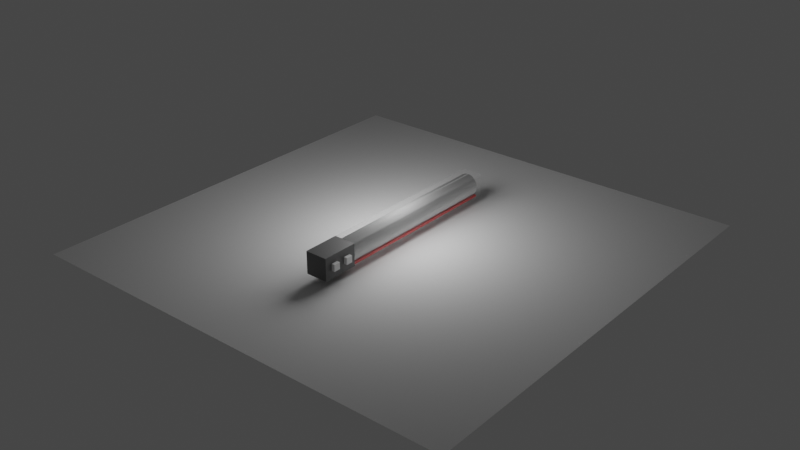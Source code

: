 # Source: ALT.blend  (saved by Blender 3.3.6; exported with 4.5.12 LTS)
import bpy
from mathutils import Matrix  # noqa: F401  (used for matrix-valued properties, if any)

bpy.ops.wm.read_factory_settings(use_empty=True)
scene = bpy.context.scene
scene.name = 'Scene'

# ---- collections
col_collection = bpy.data.collections.new('Collection'); scene.collection.children.link(col_collection)

# ---- materials (node trees are filled in below, after node groups)
mat_transparent = bpy.data.materials.new('Transparent')
mat_transparent.use_transparent_shadow = False
mat_material = bpy.data.materials.new('Material')
mat_material.alpha_threshold = 0.0
mat_material.use_transparent_shadow = False
mat_material.roughness = 0.5
mat_material.line_color = (0.0, 0.0, 0.0, 1.0)
mat_btn = bpy.data.materials.new('btn')
mat_btn.use_transparent_shadow = False
mat_led = bpy.data.materials.new('LED')
mat_led.use_transparent_shadow = False
mat_led_strip = bpy.data.materials.new('LED_Strip')
mat_led_strip.use_transparent_shadow = False
mat_led_strip.diffuse_color = (0.8, 0.2037, 0.1935, 1.0)

# ---- material node trees
mat_transparent.use_nodes = True; mat_transparent.node_tree.nodes.clear()
_N = mat_transparent.node_tree.nodes; _L = mat_transparent.node_tree.links
n0 = _N.new('ShaderNodeBsdfPrincipled'); n0.name = 'Principled BSDF'; n0.location = (10, 300)
n0.distribution = 'GGX'
n0.subsurface_method = 'RANDOM_WALK_SKIN'
n0.inputs[3].default_value = 1.45
n0.inputs[4].default_value = 0.1071
n0.inputs[27].default_value = (0.0, 0.0, 0.0, 1.0)
n0.inputs[28].default_value = 1.0
n1 = _N.new('ShaderNodeOutputMaterial'); n1.name = 'Material Output'; n1.location = (300, 300)
_L.new(n0.outputs[0], n1.inputs[0])
n1.is_active_output = True
mat_material.use_nodes = True; mat_material.node_tree.nodes.clear()
_N = mat_material.node_tree.nodes; _L = mat_material.node_tree.links
n0 = _N.new('ShaderNodeOutputMaterial'); n0.name = 'Material Output'; n0.location = (300, 300)
n1 = _N.new('ShaderNodeBsdfPrincipled'); n1.name = 'Principled BSDF'; n1.location = (10, 300)
n1.distribution = 'GGX'
n1.subsurface_method = 'RANDOM_WALK_SKIN'
n1.inputs[0].default_value = (0.1065, 0.1065, 0.1065, 1.0)
n1.inputs[3].default_value = 1.45
n1.inputs[27].default_value = (0.0, 0.0, 0.0, 1.0)
n1.inputs[28].default_value = 1.0
_L.new(n1.outputs[0], n0.inputs[0])
n0.is_active_output = True
mat_btn.use_nodes = True; mat_btn.node_tree.nodes.clear()
_N = mat_btn.node_tree.nodes; _L = mat_btn.node_tree.links
n0 = _N.new('ShaderNodeBsdfPrincipled'); n0.name = 'Principled BSDF'; n0.location = (10, 300)
n0.distribution = 'GGX'
n0.subsurface_method = 'RANDOM_WALK_SKIN'
n0.inputs[3].default_value = 1.45
n0.inputs[27].default_value = (0.0, 0.0, 0.0, 1.0)
n0.inputs[28].default_value = 1.0
n1 = _N.new('ShaderNodeOutputMaterial'); n1.name = 'Material Output'; n1.location = (300, 300)
_L.new(n0.outputs[0], n1.inputs[0])
n1.is_active_output = True
mat_led.use_nodes = True; mat_led.node_tree.nodes.clear()
_N = mat_led.node_tree.nodes; _L = mat_led.node_tree.links
n0 = _N.new('ShaderNodeBsdfPrincipled'); n0.name = 'Principled BSDF'; n0.location = (10, 300)
n0.distribution = 'GGX'
n0.subsurface_method = 'RANDOM_WALK_SKIN'
n0.inputs[3].default_value = 1.45
n0.inputs[27].default_value = (0.0, 0.0, 0.0, 1.0)
n0.inputs[28].default_value = 1.0
n1 = _N.new('ShaderNodeOutputMaterial'); n1.name = 'Material Output'; n1.location = (300, 300)
_L.new(n0.outputs[0], n1.inputs[0])
n1.is_active_output = True
mat_led_strip.use_nodes = True; mat_led_strip.node_tree.nodes.clear()
_N = mat_led_strip.node_tree.nodes; _L = mat_led_strip.node_tree.links
n0 = _N.new('ShaderNodeBsdfPrincipled'); n0.name = 'Principled BSDF'; n0.location = (10, 300)
n0.distribution = 'GGX'
n0.subsurface_method = 'RANDOM_WALK_SKIN'
n0.inputs[0].default_value = (0.8, 0.007711, 0.006263, 1.0)
n0.inputs[3].default_value = 1.45
n0.inputs[27].default_value = (0.0, 0.0, 0.0, 1.0)
n0.inputs[28].default_value = 1.0
n1 = _N.new('ShaderNodeOutputMaterial'); n1.name = 'Material Output'; n1.location = (300, 300)
_L.new(n0.outputs[0], n1.inputs[0])
n1.is_active_output = True

# ---- world
world_world = bpy.data.worlds.new('World'); scene.world = world_world
world_world.use_nodes = True; world_world.node_tree.nodes.clear()
_N = world_world.node_tree.nodes; _L = world_world.node_tree.links
n0 = _N.new('ShaderNodeOutputWorld'); n0.name = 'World Output'; n0.location = (300, 300)
n1 = _N.new('ShaderNodeBackground'); n1.name = 'Background'; n1.location = (10, 300)
n1.inputs[0].default_value = (0.05088, 0.05088, 0.05088, 1.0)
_L.new(n1.outputs[0], n0.inputs[0])
n0.is_active_output = True
world_world.color = (0.05088, 0.05088, 0.05088)
world_world.use_sun_shadow = False
world_world.sun_shadow_jitter_overblur = 0.0

# ---- lights
light_point = bpy.data.lights.new('Point', 'POINT')
light_point.transmission_factor = 0.0
light_point.shadow_soft_size = 0.25
light_point.shadow_maximum_resolution = 0.006
light_point.use_absolute_resolution = True

# ---- meshes
me_cube_001 = bpy.data.meshes.new('Cube.001')
me_cube_001.from_pydata([(-1.0, -1.0, -1.0), (-1.0, -1.0, 1.0), (-1.0, 1.0, -1.0), (-1.0, 1.0, 1.0), (1.0, -1.0, -1.0), (1.0, -1.0, 1.0), (1.0, 1.0, -1.0), (1.0, 1.0, 1.0), (-1.0, -0.674, -1.0), (-1.0, -0.674, 1.0), (1.0, -0.674, -1.0), (1.0, -0.674, 1.0)], [], [(8, 9, 3, 2), (2, 3, 7, 6), (10, 11, 5, 4), (4, 5, 1, 0), (8, 10, 4, 0), (11, 9, 1, 5), (7, 3, 9, 11), (2, 6, 10, 8), (6, 7, 11, 10), (0, 1, 9, 8)])
me_cube_001.polygons.foreach_set('material_index', [0, 0, 1, 1, 1, 1, 0, 0, 0, 1])
_uv = me_cube_001.uv_layers.new(name='UVMap')
_uv.uv.foreach_set('vector', [0.375, 0.125, 0.625, 0.125, 0.625, 0.25, 0.375, 0.25, 0.375, 0.25, 0.625, 0.25, 0.625, 0.5, 0.375, 0.5, 0.375, 0.625, 0.625, 0.625, 0.625, 0.75, 0.375, 0.75, 0.375, 0.75, 0.625, 0.75, 0.625, 1.0, 0.375, 1.0, 0.125, 0.625, 0.375, 0.625, 0.375, 0.75, 0.125, 0.75, 0.625, 0.625, 0.875, 0.625, 0.875, 0.75, 0.625, 0.75, 0.625, 0.5, 0.875, 0.5, 0.875, 0.625, 0.625, 0.625, 0.125, 0.5, 0.375, 0.5, 0.375, 0.625, 0.125, 0.625, 0.375, 0.5, 0.625, 0.5, 0.625, 0.625, 0.375, 0.625, 0.375, 0.0, 0.625, 0.0, 0.625, 0.125, 0.375, 0.125])
me_cube_001.materials.append(mat_transparent)
me_cube_001.materials.append(mat_material)
me_cube_001.update()
me_cylinder = bpy.data.meshes.new('Cylinder')
me_cylinder.from_pydata([(0.0, 1.0, -1.0), (0.0, 1.0, 1.0), (0.1951, 0.9808, -1.0), (0.1951, 0.9808, 1.0), (0.3827, 0.9239, -1.0), (0.3827, 0.9239, 1.0), (0.5556, 0.8315, -1.0), (0.5556, 0.8315, 1.0), (0.7071, 0.7071, -1.0), (0.7071, 0.7071, 1.0), (0.8315, 0.5556, -1.0), (0.8315, 0.5556, 1.0), (0.9239, 0.3827, -1.0), (0.9239, 0.3827, 1.0), (0.9808, 0.1951, -1.0), (0.9808, 0.1951, 1.0), (1.0, 0.0, -1.0), (1.0, 0.0, 1.0), (0.9808, -0.1951, -1.0), (0.9808, -0.1951, 1.0), (0.9239, -0.3827, -1.0), (0.9239, -0.3827, 1.0), (0.8315, -0.5556, -1.0), (0.8315, -0.5556, 1.0), (0.7071, -0.7071, -1.0), (0.7071, -0.7071, 1.0), (0.5556, -0.8315, -1.0), (0.5556, -0.8315, 1.0), (0.3827, -0.9239, -1.0), (0.3827, -0.9239, 1.0), (0.1951, -0.9808, -1.0), (0.1951, -0.9808, 1.0), (0.0, -1.0, -1.0), (0.0, -1.0, 1.0), (-0.1951, -0.9808, -1.0), (-0.1951, -0.9808, 1.0), (-0.3827, -0.9239, -1.0), (-0.3827, -0.9239, 1.0), (-0.5556, -0.8315, -1.0), (-0.5556, -0.8315, 1.0), (-0.7071, -0.7071, -1.0), (-0.7071, -0.7071, 1.0), (-0.8315, -0.5556, -1.0), (-0.8315, -0.5556, 1.0), (-0.9239, -0.3827, -1.0), (-0.9239, -0.3827, 1.0), (-0.9808, -0.1951, -1.0), (-0.9808, -0.1951, 1.0), (-1.0, 0.0, -1.0), (-1.0, 0.0, 1.0), (-0.9808, 0.1951, -1.0), (-0.9808, 0.1951, 1.0), (-0.9239, 0.3827, -1.0), (-0.9239, 0.3827, 1.0), (-0.8315, 0.5556, -1.0), (-0.8315, 0.5556, 1.0), (-0.7071, 0.7071, -1.0), (-0.7071, 0.7071, 1.0), (-0.5556, 0.8315, -1.0), (-0.5556, 0.8315, 1.0), (-0.3827, 0.9239, -1.0), (-0.3827, 0.9239, 1.0), (-0.1951, 0.9808, -1.0), (-0.1951, 0.9808, 1.0)], [], [(0, 1, 3, 2), (2, 3, 5, 4), (4, 5, 7, 6), (6, 7, 9, 8), (8, 9, 11, 10), (10, 11, 13, 12), (12, 13, 15, 14), (14, 15, 17, 16), (16, 17, 19, 18), (18, 19, 21, 20), (20, 21, 23, 22), (22, 23, 25, 24), (24, 25, 27, 26), (26, 27, 29, 28), (28, 29, 31, 30), (30, 31, 33, 32), (32, 33, 35, 34), (34, 35, 37, 36), (36, 37, 39, 38), (38, 39, 41, 40), (40, 41, 43, 42), (42, 43, 45, 44), (44, 45, 47, 46), (46, 47, 49, 48), (48, 49, 51, 50), (50, 51, 53, 52), (52, 53, 55, 54), (54, 55, 57, 56), (56, 57, 59, 58), (58, 59, 61, 60), (3, 1, 63, 61, 59, 57, 55, 53, 51, 49, 47, 45, 43, 41, 39, 37, 35, 33, 31, 29, 27, 25, 23, 21, 19, 17, 15, 13, 11, 9, 7, 5), (60, 61, 63, 62), (62, 63, 1, 0), (0, 2, 4, 6, 8, 10, 12, 14, 16, 18, 20, 22, 24, 26, 28, 30, 32, 34, 36, 38, 40, 42, 44, 46, 48, 50, 52, 54, 56, 58, 60, 62)])
_uv = me_cylinder.uv_layers.new(name='UVMap')
_uv.uv.foreach_set('vector', [1.0, 0.5, 1.0, 1.0, 0.9688, 1.0, 0.9688, 0.5, 0.9688, 0.5, 0.9688, 1.0, 0.9375, 1.0, 0.9375, 0.5, 0.9375, 0.5, 0.9375, 1.0, 0.9062, 1.0, 0.9062, 0.5, 0.9062, 0.5, 0.9062, 1.0, 0.875, 1.0, 0.875, 0.5, 0.875, 0.5, 0.875, 1.0, 0.8438, 1.0, 0.8438, 0.5, 0.8438, 0.5, 0.8438, 1.0, 0.8125, 1.0, 0.8125, 0.5, 0.8125, 0.5, 0.8125, 1.0, 0.7812, 1.0, 0.7812, 0.5, 0.7812, 0.5, 0.7812, 1.0, 0.75, 1.0, 0.75, 0.5, 0.75, 0.5, 0.75, 1.0, 0.7188, 1.0, 0.7188, 0.5, 0.7188, 0.5, 0.7188, 1.0, 0.6875, 1.0, 0.6875, 0.5, 0.6875, 0.5, 0.6875, 1.0, 0.6562, 1.0, 0.6562, 0.5, 0.6562, 0.5, 0.6562, 1.0, 0.625, 1.0, 0.625, 0.5, 0.625, 0.5, 0.625, 1.0, 0.5938, 1.0, 0.5938, 0.5, 0.5938, 0.5, 0.5938, 1.0, 0.5625, 1.0, 0.5625, 0.5, 0.5625, 0.5, 0.5625, 1.0, 0.5312, 1.0, 0.5312, 0.5, 0.5312, 0.5, 0.5312, 1.0, 0.5, 1.0, 0.5, 0.5, 0.5, 0.5, 0.5, 1.0, 0.4688, 1.0, 0.4688, 0.5, 0.4688, 0.5, 0.4688, 1.0, 0.4375, 1.0, 0.4375, 0.5, 0.4375, 0.5, 0.4375, 1.0, 0.4062, 1.0, 0.4062, 0.5, 0.4062, 0.5, 0.4062, 1.0, 0.375, 1.0, 0.375, 0.5, 0.375, 0.5, 0.375, 1.0, 0.3438, 1.0, 0.3438, 0.5, 0.3438, 0.5, 0.3438, 1.0, 0.3125, 1.0, 0.3125, 0.5, 0.3125, 0.5, 0.3125, 1.0, 0.2812, 1.0, 0.2812, 0.5, 0.2812, 0.5, 0.2812, 1.0, 0.25, 1.0, 0.25, 0.5, 0.25, 0.5, 0.25, 1.0, 0.2188, 1.0, 0.2188, 0.5, 0.2188, 0.5, 0.2188, 1.0, 0.1875, 1.0, 0.1875, 0.5, 0.1875, 0.5, 0.1875, 1.0, 0.1562, 1.0, 0.1562, 0.5, 0.1562, 0.5, 0.1562, 1.0, 0.125, 1.0, 0.125, 0.5, 0.125, 0.5, 0.125, 1.0, 0.09375, 1.0, 0.09375, 0.5, 0.09375, 0.5, 0.09375, 1.0, 0.0625, 1.0, 0.0625, 0.5, 0.2968, 0.4854, 0.25, 0.49, 0.2032, 0.4854, 0.1582, 0.4717, 0.1167, 0.4496, 0.08029, 0.4197, 0.05045, 0.3833, 0.02827, 0.3418, 0.01461, 0.2968, 0.01, 0.25, 0.01461, 0.2032, 0.02827, 0.1582, 0.05045, 0.1167, 0.08029, 0.08029, 0.1167, 0.05045, 0.1582, 0.02827, 0.2032, 0.01461, 0.25, 0.01, 0.2968, 0.01461, 0.3418, 0.02827, 0.3833, 0.05045, 0.4197, 0.08029, 0.4496, 0.1167, 0.4717, 0.1582, 0.4854, 0.2032, 0.49, 0.25, 0.4854, 0.2968, 0.4717, 0.3418, 0.4496, 0.3833, 0.4197, 0.4197, 0.3833, 0.4496, 0.3418, 0.4717, 0.0625, 0.5, 0.0625, 1.0, 0.03125, 1.0, 0.03125, 0.5, 0.03125, 0.5, 0.03125, 1.0, 0.0, 1.0, 0.0, 0.5, 0.75, 0.49, 0.7968, 0.4854, 0.8418, 0.4717, 0.8833, 0.4496, 0.9197, 0.4197, 0.9496, 0.3833, 0.9717, 0.3418, 0.9854, 0.2968, 0.99, 0.25, 0.9854, 0.2032, 0.9717, 0.1582, 0.9496, 0.1167, 0.9197, 0.08029, 0.8833, 0.05045, 0.8418, 0.02827, 0.7968, 0.01461, 0.75, 0.01, 0.7032, 0.01461, 0.6582, 0.02827, 0.6167, 0.05045, 0.5803, 0.08029, 0.5504, 0.1167, 0.5283, 0.1582, 0.5146, 0.2032, 0.51, 0.25, 0.5146, 0.2968, 0.5283, 0.3418, 0.5504, 0.3833, 0.5803, 0.4197, 0.6167, 0.4496, 0.6582, 0.4717, 0.7032, 0.4854])
me_cylinder.update()
me_cube_002 = bpy.data.meshes.new('Cube.002')
me_cube_002.from_pydata([(-1.0, -0.163, -1.0), (-1.0, -0.163, 1.0), (1.0, -0.163, -1.0), (1.0, -0.163, 1.0), (-1.0, 0.163, -1.0), (-1.0, 0.163, 1.0), (1.0, 0.163, -1.0), (1.0, 0.163, 1.0)], [], [(6, 7, 3, 2), (2, 3, 1, 0), (4, 6, 2, 0), (7, 5, 1, 3), (0, 1, 5, 4), (5, 7, 6, 4)])
_uv = me_cube_002.uv_layers.new(name='UVMap')
_uv.uv.foreach_set('vector', [0.375, 0.625, 0.625, 0.625, 0.625, 0.75, 0.375, 0.75, 0.375, 0.75, 0.625, 0.75, 0.625, 1.0, 0.375, 1.0, 0.125, 0.625, 0.375, 0.625, 0.375, 0.75, 0.125, 0.75, 0.625, 0.625, 0.875, 0.625, 0.875, 0.75, 0.625, 0.75, 0.375, 0.0, 0.625, 0.0, 0.625, 0.125, 0.375, 0.125, 0.625, 0.125, 0.625, 0.625, 0.375, 0.625, 0.375, 0.125])
me_cube_002.materials.append(mat_btn)
me_cube_002.update()
me_cube_003 = bpy.data.meshes.new('Cube.003')
me_cube_003.from_pydata([(-1.0, -0.163, -1.0), (-1.0, -0.163, 1.0), (1.0, -0.163, -1.0), (1.0, -0.163, 1.0), (-1.0, 0.163, -1.0), (-1.0, 0.163, 1.0), (1.0, 0.163, -1.0), (1.0, 0.163, 1.0)], [], [(6, 7, 3, 2), (2, 3, 1, 0), (4, 6, 2, 0), (7, 5, 1, 3), (0, 1, 5, 4), (5, 7, 6, 4)])
_uv = me_cube_003.uv_layers.new(name='UVMap')
_uv.uv.foreach_set('vector', [0.375, 0.625, 0.625, 0.625, 0.625, 0.75, 0.375, 0.75, 0.375, 0.75, 0.625, 0.75, 0.625, 1.0, 0.375, 1.0, 0.125, 0.625, 0.375, 0.625, 0.375, 0.75, 0.125, 0.75, 0.625, 0.625, 0.875, 0.625, 0.875, 0.75, 0.625, 0.75, 0.375, 0.0, 0.625, 0.0, 0.625, 0.125, 0.375, 0.125, 0.625, 0.125, 0.625, 0.625, 0.375, 0.625, 0.375, 0.125])
me_cube_003.materials.append(mat_led)
me_cube_003.update()
me_cube_004 = bpy.data.meshes.new('Cube.004')
me_cube_004.from_pydata([(-1.0, -1.0, -1.0), (-1.0, -1.0, 1.0), (-1.0, 1.0, -1.0), (-1.0, 1.0, 1.0), (1.0, -1.0, -1.0), (1.0, -1.0, 1.0), (1.0, 1.0, -1.0), (1.0, 1.0, 1.0)], [], [(0, 1, 3, 2), (2, 3, 7, 6), (6, 7, 5, 4), (4, 5, 1, 0), (2, 6, 4, 0), (7, 3, 1, 5)])
_uv = me_cube_004.uv_layers.new(name='UVMap')
_uv.uv.foreach_set('vector', [0.375, 0.0, 0.625, 0.0, 0.625, 0.25, 0.375, 0.25, 0.375, 0.25, 0.625, 0.25, 0.625, 0.5, 0.375, 0.5, 0.375, 0.5, 0.625, 0.5, 0.625, 0.75, 0.375, 0.75, 0.375, 0.75, 0.625, 0.75, 0.625, 1.0, 0.375, 1.0, 0.125, 0.5, 0.375, 0.5, 0.375, 0.75, 0.125, 0.75, 0.625, 0.5, 0.875, 0.5, 0.875, 0.75, 0.625, 0.75])
me_cube_004.materials.append(mat_led_strip)
me_cube_004.update()
me_plane = bpy.data.meshes.new('Plane')
me_plane.from_pydata([(-1.0, -1.0, 0.0), (1.0, -1.0, 0.0), (-1.0, 1.0, 0.0), (1.0, 1.0, 0.0)], [], [(0, 1, 3, 2)])
_uv = me_plane.uv_layers.new(name='UVMap')
_uv.uv.foreach_set('vector', [0.0, 0.0, 1.0, 0.0, 1.0, 1.0, 0.0, 1.0])
me_plane.update()

# ---- objects
ob_enclosure = bpy.data.objects.new('Enclosure', me_cube_001)
ob_roller = bpy.data.objects.new('Roller', me_cylinder)
ob_btn = bpy.data.objects.new('btn', me_cube_002)
ob_led_display = bpy.data.objects.new('LED_Display', me_cube_003)
ob_led_strip = bpy.data.objects.new('LED_Strip', me_cube_004)
ob_plane = bpy.data.objects.new('Plane', me_plane)
ob_point = bpy.data.objects.new('Point', light_point)

# ---- transforms, parenting, visibility, modifiers, constraints
ob_enclosure.location = (0.0, 0.0, 0.0)
ob_enclosure.scale = (0.05, 0.5, 0.05)
ob_roller.location = (0.0, 0.06673, 0.0)
ob_roller.rotation_euler = (1.571, -0.0, 0.0)
ob_roller.scale = (0.05, 0.05, 0.4)
ob_btn.location = (0.04981, -0.3818, 0.0)
ob_btn.scale = (0.015, 0.09204, 0.015)
ob_led_display.location = (0.04981, -0.4521, 0.0)
ob_led_display.scale = (0.015, 0.09204, 0.015)
ob_led_strip.location = (0.04184, 0.06677, -0.04114)
ob_led_strip.scale = (0.005, 0.4, 0.005)
ob_plane.location = (0.0, 0.0, -0.08738)
ob_point.location = (0.0, 0.0, 0.2667)

# ---- collection membership
col_collection.objects.link(ob_enclosure)
col_collection.objects.link(ob_roller)
col_collection.objects.link(ob_btn)
col_collection.objects.link(ob_led_display)
col_collection.objects.link(ob_led_strip)
col_collection.objects.link(ob_plane)
col_collection.objects.link(ob_point)

# ---- scene / render settings (as saved in the file)
scene.frame_start = 1; scene.frame_end = 250; scene.frame_set(1)
scene.render.engine = 'BLENDER_EEVEE_NEXT'
scene.cycles.sampling_pattern = 'TABULATED_SOBOL'
scene.cycles.use_light_tree = False
scene.view_settings.view_transform = 'Filmic'
bpy.context.view_layer.update()

# ---- added for rendering (the .blend has no active camera): camera
cam_auto = bpy.data.cameras.new('AutoCamera')
cam_auto.lens = 50.0
cam_auto.sensor_width = 36.0
cam_auto.clip_end = 1000.0
ob_auto_camera = bpy.data.objects.new('AutoCamera', cam_auto)
scene.collection.objects.link(ob_auto_camera)
ob_auto_camera.location = (2.62002, -3.14402, 2.07732)
ob_auto_camera.rotation_euler = (1.09748, -7.21219e-08, 0.694738)
scene.camera = ob_auto_camera
bpy.context.view_layer.update()
